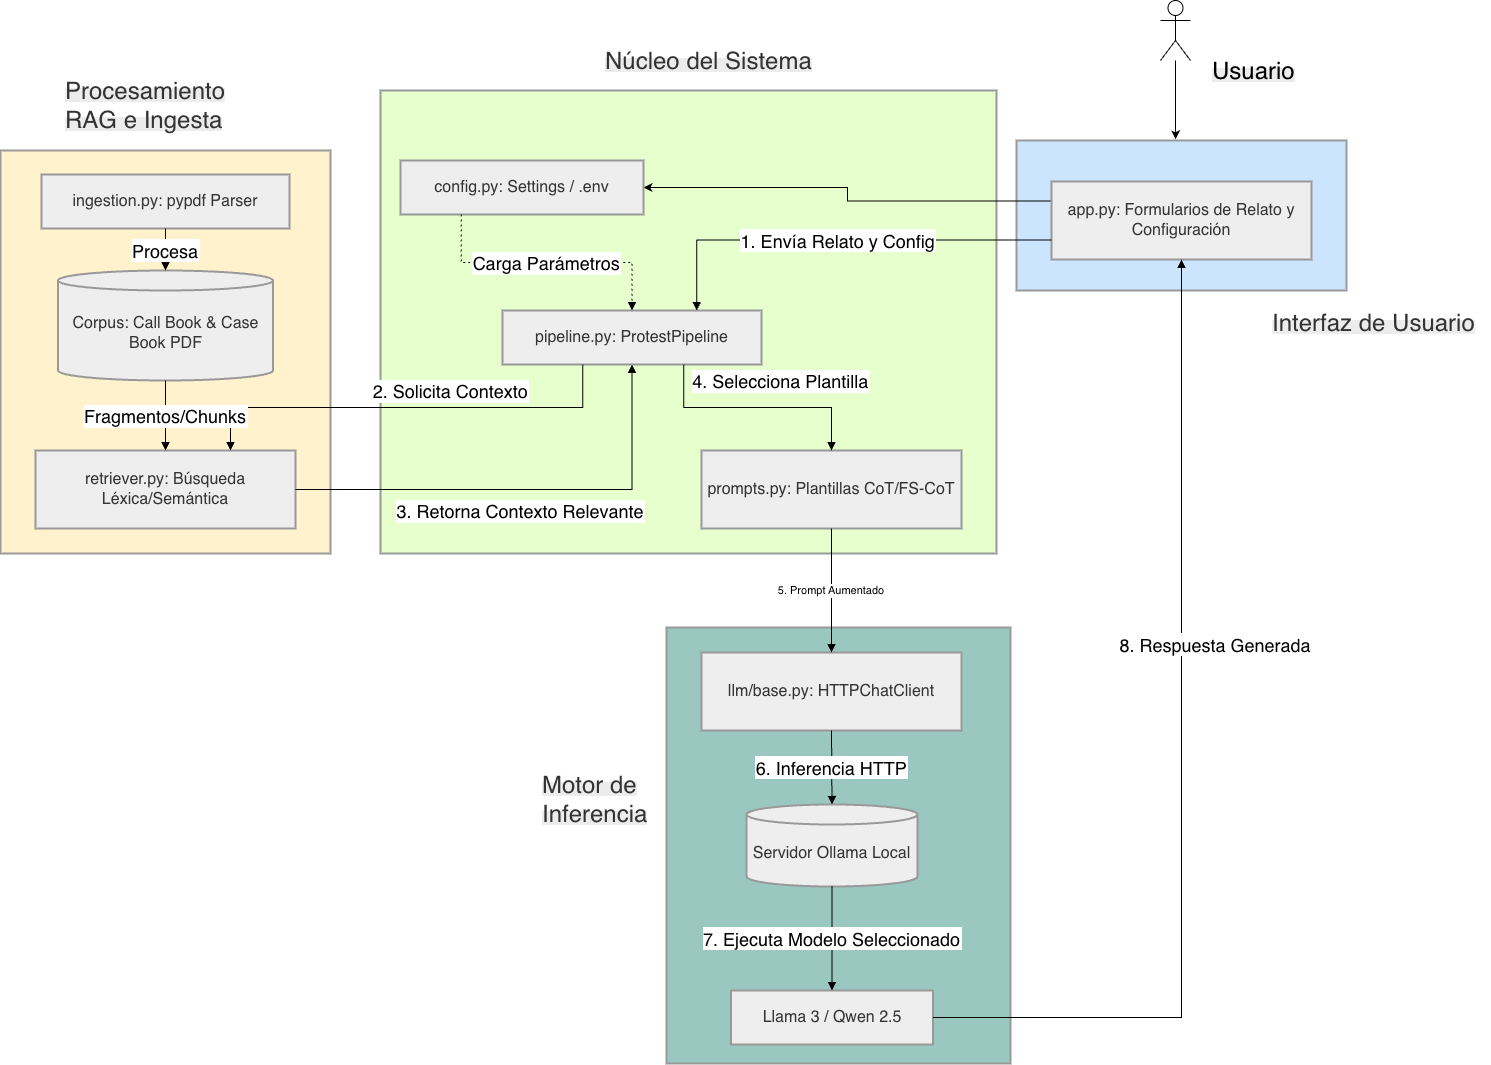

The diagram above was exported from draw.io. Its source (the exported page's mxGraphModel, read from the mxfile embedded in the PNG):
<mxGraphModel dx="1697" dy="2287" grid="1" gridSize="10" guides="1" tooltips="1" connect="1" arrows="1" fold="1" page="1" pageScale="1" pageWidth="827" pageHeight="1169" math="0" shadow="0">
  <root>
    <mxCell id="0" />
    <mxCell id="1" parent="0" />
    <mxCell id="w2HAJf3bTHridT8NvO1S-1" parent="1" style="whiteSpace=wrap;strokeWidth=2;fillColor=light-dark(#9AC7BF,#1F2020);strokeColor=light-dark(#999999,#cccccc);fontColor=light-dark(#333333,#cccccc);" value="" vertex="1">
      <mxGeometry height="436" width="344" x="686" y="607" as="geometry" />
    </mxCell>
    <mxCell id="w2HAJf3bTHridT8NvO1S-2" parent="1" style="whiteSpace=wrap;strokeWidth=2;fillColor=light-dark(#FFF2CC,#1F2020);strokeColor=light-dark(#999999,#cccccc);fontColor=light-dark(#333333,#cccccc);" value="" vertex="1">
      <mxGeometry height="403" width="330" x="20" y="130" as="geometry" />
    </mxCell>
    <mxCell id="w2HAJf3bTHridT8NvO1S-3" parent="1" style="whiteSpace=wrap;strokeWidth=2;fillColor=light-dark(#E6FFCC,#1F2020);strokeColor=light-dark(#999999,#cccccc);fontColor=light-dark(#333333,#cccccc);" value="" vertex="1">
      <mxGeometry height="463" width="616" x="400" y="70" as="geometry" />
    </mxCell>
    <mxCell id="w2HAJf3bTHridT8NvO1S-4" parent="1" style="whiteSpace=wrap;strokeWidth=2;fillColor=light-dark(#CCE5FF,#1F2020);strokeColor=light-dark(#999999,#cccccc);fontColor=light-dark(#333333,#cccccc);" value="" vertex="1">
      <mxGeometry height="150" width="330" x="1036" y="120" as="geometry" />
    </mxCell>
    <mxCell id="w2HAJf3bTHridT8NvO1S-34" edge="1" parent="1" source="w2HAJf3bTHridT8NvO1S-5" style="edgeStyle=orthogonalEdgeStyle;rounded=0;orthogonalLoop=1;jettySize=auto;html=1;exitX=0;exitY=0.25;exitDx=0;exitDy=0;" target="w2HAJf3bTHridT8NvO1S-6">
      <mxGeometry relative="1" as="geometry" />
    </mxCell>
    <mxCell id="w2HAJf3bTHridT8NvO1S-5" parent="1" style="whiteSpace=wrap;strokeWidth=2;fillColor=light-dark(#eeeeee,#1f2020);strokeColor=light-dark(#999999,#cccccc);fontColor=light-dark(#333333,#cccccc);fontSize=16;" value="app.py: Formularios de Relato y Configuración" vertex="1">
      <mxGeometry height="78" width="260" x="1071" y="161" as="geometry" />
    </mxCell>
    <mxCell id="w2HAJf3bTHridT8NvO1S-6" parent="1" style="whiteSpace=wrap;strokeWidth=2;fillColor=light-dark(#eeeeee,#1f2020);strokeColor=light-dark(#999999,#cccccc);fontColor=light-dark(#333333,#cccccc);fontSize=16;" value="config.py: Settings / .env" vertex="1">
      <mxGeometry height="54" width="243" x="420" y="140" as="geometry" />
    </mxCell>
    <mxCell id="w2HAJf3bTHridT8NvO1S-7" parent="1" style="whiteSpace=wrap;strokeWidth=2;fillColor=light-dark(#eeeeee,#1f2020);strokeColor=light-dark(#999999,#cccccc);fontColor=light-dark(#333333,#cccccc);fontSize=16;" value="pipeline.py: ProtestPipeline" vertex="1">
      <mxGeometry height="54" width="259" x="522" y="290" as="geometry" />
    </mxCell>
    <mxCell id="w2HAJf3bTHridT8NvO1S-8" parent="1" style="whiteSpace=wrap;strokeWidth=2;fillColor=light-dark(#eeeeee,#1f2020);strokeColor=light-dark(#999999,#cccccc);fontColor=light-dark(#333333,#cccccc);fontSize=16;" value="prompts.py: Plantillas CoT/FS-CoT" vertex="1">
      <mxGeometry height="78" width="260" x="721" y="430" as="geometry" />
    </mxCell>
    <mxCell id="w2HAJf3bTHridT8NvO1S-9" parent="1" style="whiteSpace=wrap;strokeWidth=2;fillColor=light-dark(#eeeeee,#1f2020);strokeColor=light-dark(#999999,#cccccc);fontColor=light-dark(#333333,#cccccc);fontSize=16;" value="ingestion.py: pypdf Parser" vertex="1">
      <mxGeometry height="54" width="248" x="61" y="154" as="geometry" />
    </mxCell>
    <mxCell id="w2HAJf3bTHridT8NvO1S-10" parent="1" style="whiteSpace=wrap;strokeWidth=2;fillColor=light-dark(#eeeeee,#1f2020);strokeColor=light-dark(#999999,#cccccc);fontColor=light-dark(#333333,#cccccc);fontSize=16;" value="retriever.py: Búsqueda Léxica/Semántica" vertex="1">
      <mxGeometry height="78" width="260" x="55" y="430" as="geometry" />
    </mxCell>
    <mxCell id="w2HAJf3bTHridT8NvO1S-11" parent="1" style="shape=cylinder3;boundedLbl=1;backgroundOutline=1;size=10;strokeWidth=2;whiteSpace=wrap;fillColor=light-dark(#eeeeee,#1f2020);strokeColor=light-dark(#999999,#cccccc);fontColor=light-dark(#333333,#cccccc);fontSize=16;" value="Corpus: Call Book &amp; Case Book PDF" vertex="1">
      <mxGeometry height="110" width="215" x="77.5" y="250" as="geometry" />
    </mxCell>
    <mxCell id="w2HAJf3bTHridT8NvO1S-12" parent="1" style="whiteSpace=wrap;strokeWidth=2;fillColor=light-dark(#eeeeee,#1f2020);strokeColor=light-dark(#999999,#cccccc);fontColor=light-dark(#333333,#cccccc);fontSize=16;" value="llm/base.py: HTTPChatClient" vertex="1">
      <mxGeometry height="78" width="260" x="721" y="632" as="geometry" />
    </mxCell>
    <mxCell id="w2HAJf3bTHridT8NvO1S-13" parent="1" style="shape=cylinder3;boundedLbl=1;backgroundOutline=1;size=10;strokeWidth=2;whiteSpace=wrap;fillColor=light-dark(#eeeeee,#1f2020);strokeColor=light-dark(#999999,#cccccc);fontColor=light-dark(#333333,#cccccc);fontSize=16;" value="Servidor Ollama Local" vertex="1">
      <mxGeometry height="82" width="171" x="766" y="784" as="geometry" />
    </mxCell>
    <mxCell id="w2HAJf3bTHridT8NvO1S-14" parent="1" style="whiteSpace=wrap;strokeWidth=2;fillColor=light-dark(#eeeeee,#1f2020);strokeColor=light-dark(#999999,#cccccc);fontColor=light-dark(#333333,#cccccc);fontSize=16;" value="Llama 3 / Qwen 2.5" vertex="1">
      <mxGeometry height="54" width="202" x="750.5" y="970" as="geometry" />
    </mxCell>
    <mxCell id="w2HAJf3bTHridT8NvO1S-15" edge="1" parent="1" source="w2HAJf3bTHridT8NvO1S-5" style="startArrow=none;endArrow=block;exitX=0;exitY=0.75;entryX=0.75;entryY=0;rounded=0;edgeStyle=orthogonalEdgeStyle;entryDx=0;entryDy=0;exitDx=0;exitDy=0;fontSize=18;" target="w2HAJf3bTHridT8NvO1S-7" value="1. Envía Relato y Config">
      <mxGeometry relative="1" as="geometry" />
    </mxCell>
    <mxCell id="w2HAJf3bTHridT8NvO1S-16" edge="1" parent="1" source="w2HAJf3bTHridT8NvO1S-6" style="dashed=1;dashPattern=2 3;startArrow=none;endArrow=block;rounded=0;exitX=0.25;exitY=1;exitDx=0;exitDy=0;edgeStyle=orthogonalEdgeStyle;fontSize=18;" target="w2HAJf3bTHridT8NvO1S-7" value="Carga Parámetros">
      <mxGeometry relative="1" as="geometry">
        <mxPoint x="910" y="270" as="sourcePoint" />
        <mxPoint x="614.5" y="133" as="targetPoint" />
      </mxGeometry>
    </mxCell>
    <mxCell id="w2HAJf3bTHridT8NvO1S-17" edge="1" parent="1" source="w2HAJf3bTHridT8NvO1S-7" style="startArrow=none;endArrow=block;exitX=0.31;exitY=1;entryX=0.75;entryY=0;rounded=0;edgeStyle=orthogonalEdgeStyle;entryDx=0;entryDy=0;fontSize=18;" target="w2HAJf3bTHridT8NvO1S-10" value="2. Solicita Contexto">
      <mxGeometry relative="1" x="-0.2001" y="-17" as="geometry">
        <mxPoint as="offset" />
      </mxGeometry>
    </mxCell>
    <mxCell id="w2HAJf3bTHridT8NvO1S-18" edge="1" parent="1" source="w2HAJf3bTHridT8NvO1S-9" style="curved=1;startArrow=none;endArrow=block;exitX=0.5;exitY=1;entryX=0.5;entryY=0;rounded=0;fontSize=18;" target="w2HAJf3bTHridT8NvO1S-11" value="Procesa">
      <mxGeometry relative="1" as="geometry">
        <Array as="points" />
      </mxGeometry>
    </mxCell>
    <mxCell id="w2HAJf3bTHridT8NvO1S-19" edge="1" parent="1" source="w2HAJf3bTHridT8NvO1S-11" style="curved=1;startArrow=none;endArrow=block;exitX=0.5;exitY=1;entryX=0.5;entryY=0.01;rounded=0;fontSize=18;" target="w2HAJf3bTHridT8NvO1S-10" value="Fragmentos/Chunks">
      <mxGeometry relative="1" as="geometry">
        <Array as="points" />
      </mxGeometry>
    </mxCell>
    <mxCell id="w2HAJf3bTHridT8NvO1S-20" edge="1" parent="1" source="w2HAJf3bTHridT8NvO1S-10" style="startArrow=none;endArrow=block;exitX=1;exitY=0.5;entryX=0.5;entryY=1;rounded=0;edgeStyle=orthogonalEdgeStyle;exitDx=0;exitDy=0;fontSize=18;" target="w2HAJf3bTHridT8NvO1S-7" value="3. Retorna Contexto Relevante">
      <mxGeometry relative="1" x="-0.0249" y="-21" as="geometry">
        <mxPoint as="offset" />
      </mxGeometry>
    </mxCell>
    <mxCell id="w2HAJf3bTHridT8NvO1S-21" edge="1" parent="1" source="w2HAJf3bTHridT8NvO1S-7" style="startArrow=none;endArrow=block;exitX=0.7;exitY=1;entryX=0.5;entryY=0.01;rounded=0;edgeStyle=orthogonalEdgeStyle;fontSize=18;" target="w2HAJf3bTHridT8NvO1S-8" value="4. Selecciona Plantilla">
      <mxGeometry relative="1" x="0.1955" y="27" as="geometry">
        <mxPoint as="offset" />
      </mxGeometry>
    </mxCell>
    <mxCell id="w2HAJf3bTHridT8NvO1S-22" edge="1" parent="1" source="w2HAJf3bTHridT8NvO1S-8" style="curved=1;startArrow=none;endArrow=block;exitX=0.5;exitY=1.01;entryX=0.5;entryY=0.01;rounded=0;" target="w2HAJf3bTHridT8NvO1S-12" value="5. Prompt Aumentado">
      <mxGeometry relative="1" as="geometry">
        <Array as="points" />
      </mxGeometry>
    </mxCell>
    <mxCell id="w2HAJf3bTHridT8NvO1S-23" edge="1" parent="1" source="w2HAJf3bTHridT8NvO1S-12" style="curved=1;startArrow=none;endArrow=block;exitX=0.5;exitY=1.01;entryX=0.5;entryY=0.01;rounded=0;fontSize=18;" target="w2HAJf3bTHridT8NvO1S-13" value="6. Inferencia HTTP">
      <mxGeometry relative="1" as="geometry">
        <Array as="points" />
      </mxGeometry>
    </mxCell>
    <mxCell id="w2HAJf3bTHridT8NvO1S-24" edge="1" parent="1" source="w2HAJf3bTHridT8NvO1S-13" style="startArrow=none;endArrow=block;exitX=0.5;exitY=1.01;entryX=0.5;entryY=0;rounded=0;edgeStyle=orthogonalEdgeStyle;entryDx=0;entryDy=0;fontSize=18;" target="w2HAJf3bTHridT8NvO1S-14" value="7. Ejecuta Modelo Seleccionado">
      <mxGeometry relative="1" as="geometry" />
    </mxCell>
    <mxCell id="w2HAJf3bTHridT8NvO1S-25" edge="1" parent="1" source="w2HAJf3bTHridT8NvO1S-14" style="startArrow=none;endArrow=block;rounded=0;edgeStyle=orthogonalEdgeStyle;fontSize=18;" target="w2HAJf3bTHridT8NvO1S-5" value="8. Respuesta Generada">
      <mxGeometry relative="1" x="0.2345" y="-34" as="geometry">
        <mxPoint as="offset" />
        <mxPoint x="984.3199999999999" y="1125.5" as="sourcePoint" />
        <mxPoint x="1209.9999999999998" y="394.5" as="targetPoint" />
      </mxGeometry>
    </mxCell>
    <mxCell id="w2HAJf3bTHridT8NvO1S-27" edge="1" parent="1" source="w2HAJf3bTHridT8NvO1S-26" style="edgeStyle=orthogonalEdgeStyle;rounded=0;orthogonalLoop=1;jettySize=auto;html=1;entryX=0.482;entryY=-0.008;entryDx=0;entryDy=0;entryPerimeter=0;" target="w2HAJf3bTHridT8NvO1S-4" value="">
      <mxGeometry relative="1" as="geometry" />
    </mxCell>
    <mxCell id="w2HAJf3bTHridT8NvO1S-26" parent="1" style="shape=umlActor;verticalLabelPosition=bottom;verticalAlign=top;html=1;outlineConnect=0;" value="" vertex="1">
      <mxGeometry height="60" width="30" x="1180" y="-20" as="geometry" />
    </mxCell>
    <mxCell id="w2HAJf3bTHridT8NvO1S-30" parent="1" style="text;whiteSpace=wrap;html=1;" value="&lt;span style=&quot;color: rgb(51, 51, 51); font-family: Helvetica; font-style: normal; font-variant-ligatures: normal; font-variant-caps: normal; font-weight: 400; letter-spacing: normal; orphans: 2; text-align: center; text-indent: 0px; text-transform: none; widows: 2; word-spacing: 0px; -webkit-text-stroke-width: 0px; white-space: normal; background-color: rgb(236, 236, 236); text-decoration-thickness: initial; text-decoration-style: initial; text-decoration-color: initial; float: none; display: inline !important;&quot;&gt;&lt;font style=&quot;font-size: 24px;&quot;&gt;Procesamiento RAG e Ingesta&lt;/font&gt;&lt;/span&gt;" vertex="1">
      <mxGeometry height="40" width="210" x="82.5" y="50" as="geometry" />
    </mxCell>
    <mxCell id="w2HAJf3bTHridT8NvO1S-31" parent="1" style="text;whiteSpace=wrap;html=1;" value="&lt;span style=&quot;color: rgb(51, 51, 51); font-family: Helvetica; font-style: normal; font-variant-ligatures: normal; font-variant-caps: normal; font-weight: 400; letter-spacing: normal; orphans: 2; text-align: center; text-indent: 0px; text-transform: none; widows: 2; word-spacing: 0px; -webkit-text-stroke-width: 0px; white-space: normal; background-color: rgb(236, 236, 236); text-decoration-thickness: initial; text-decoration-style: initial; text-decoration-color: initial; float: none; display: inline !important;&quot;&gt;&lt;font style=&quot;font-size: 24px;&quot;&gt;Núcleo del Sistema&lt;/font&gt;&lt;/span&gt;" vertex="1">
      <mxGeometry height="40" width="314" x="623" y="20" as="geometry" />
    </mxCell>
    <mxCell id="w2HAJf3bTHridT8NvO1S-32" parent="1" style="text;whiteSpace=wrap;html=1;" value="&lt;span style=&quot;color: rgb(51, 51, 51); font-family: Helvetica; font-style: normal; font-variant-ligatures: normal; font-variant-caps: normal; font-weight: 400; letter-spacing: normal; orphans: 2; text-align: center; text-indent: 0px; text-transform: none; widows: 2; word-spacing: 0px; -webkit-text-stroke-width: 0px; white-space: normal; background-color: rgb(236, 236, 236); text-decoration-thickness: initial; text-decoration-style: initial; text-decoration-color: initial; float: none; display: inline !important;&quot;&gt;&lt;font style=&quot;font-size: 24px;&quot;&gt;Interfaz de Usuario&lt;/font&gt;&lt;/span&gt;" vertex="1">
      <mxGeometry height="40" width="220" x="1290" y="281.5" as="geometry" />
    </mxCell>
    <mxCell id="w2HAJf3bTHridT8NvO1S-33" parent="1" style="text;whiteSpace=wrap;html=1;" value="&lt;span style=&quot;color: rgb(51, 51, 51); font-family: Helvetica; font-style: normal; font-variant-ligatures: normal; font-variant-caps: normal; font-weight: 400; letter-spacing: normal; orphans: 2; text-align: center; text-indent: 0px; text-transform: none; widows: 2; word-spacing: 0px; -webkit-text-stroke-width: 0px; white-space: normal; background-color: rgb(236, 236, 236); text-decoration-thickness: initial; text-decoration-style: initial; text-decoration-color: initial; float: none; display: inline !important;&quot;&gt;&lt;font style=&quot;font-size: 24px;&quot;&gt;Motor de Inferencia&lt;/font&gt;&lt;/span&gt;" vertex="1">
      <mxGeometry height="40" width="130" x="560" y="744" as="geometry" />
    </mxCell>
    <mxCell id="w2HAJf3bTHridT8NvO1S-36" parent="1" style="text;whiteSpace=wrap;html=1;" value="&lt;span style=&quot;color: rgb(0, 0, 0); font-family: Helvetica; font-style: normal; font-variant-ligatures: normal; font-variant-caps: normal; font-weight: 400; letter-spacing: normal; orphans: 2; text-align: center; text-indent: 0px; text-transform: none; widows: 2; word-spacing: 0px; -webkit-text-stroke-width: 0px; white-space: nowrap; background-color: rgb(236, 236, 236); text-decoration-thickness: initial; text-decoration-style: initial; text-decoration-color: initial; float: none; display: inline !important;&quot;&gt;&lt;font style=&quot;font-size: 24px;&quot;&gt;Usuario&lt;/font&gt;&lt;/span&gt;" vertex="1">
      <mxGeometry height="40" width="80" x="1230" y="30" as="geometry" />
    </mxCell>
  </root>
</mxGraphModel>